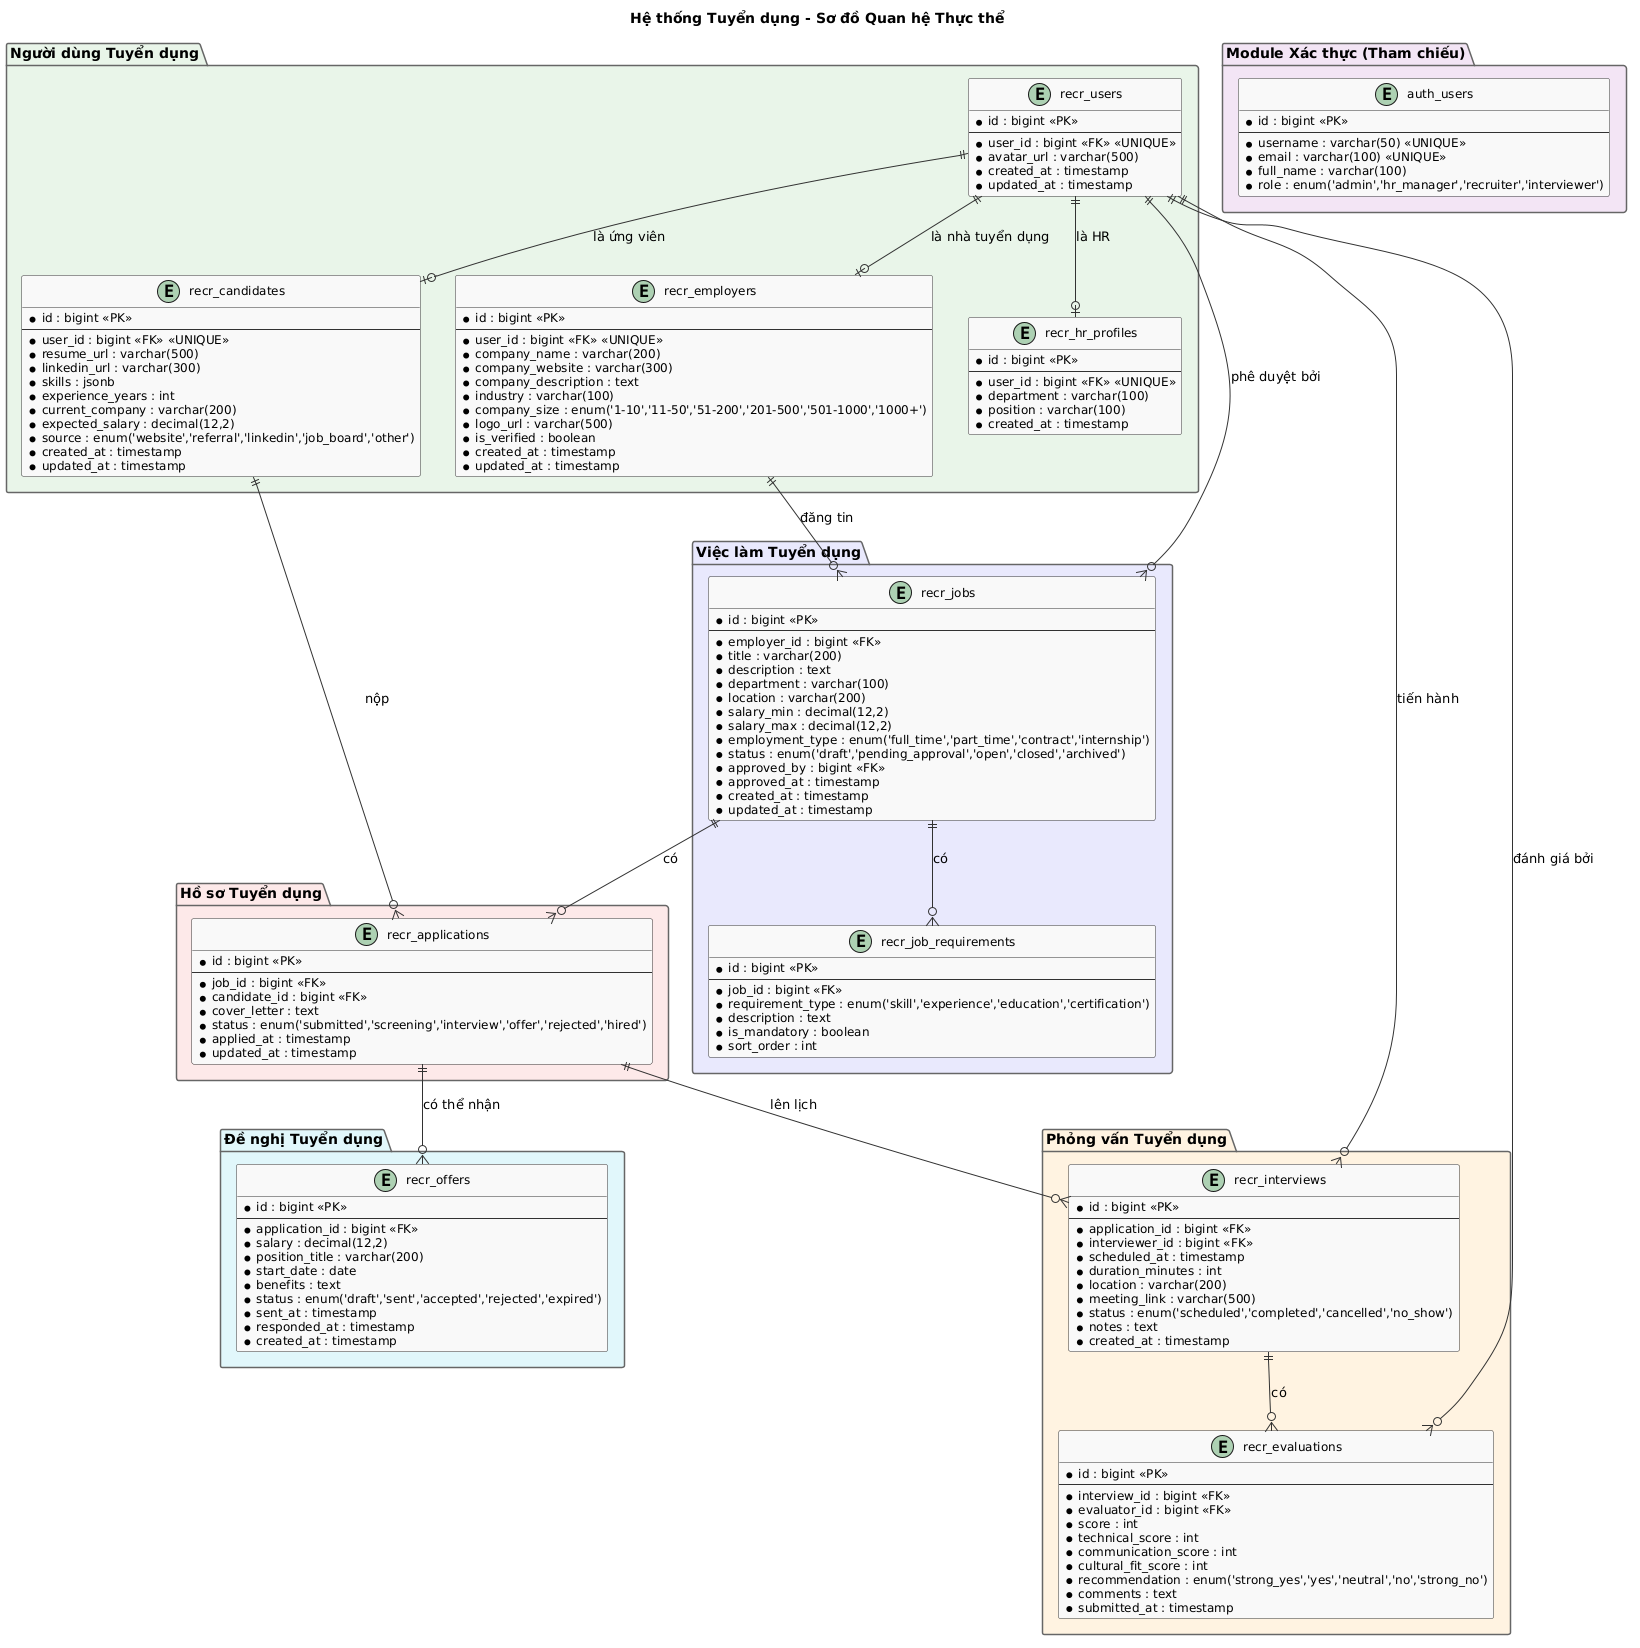

The diagram above was rendered by PlantUML. Its source (embedded in the PNG):
@startuml
' ============================================================
' Module Tuyển dụng - Sơ đồ Quan hệ Thực thể
' Tất cả các bảng: recr_<tên_bảng>
' Vai trò: Ứng viên, HR, Nhà tuyển dụng
' ============================================================

skinparam class {
  BackgroundColor #F8F8F8
  BorderColor #333333
  ArrowColor #333333
  AttributeFontSize 12
}
skinparam package {
  BackgroundColor #FFFFFF
  BorderColor #666666
}

title Hệ thống Tuyển dụng - Sơ đồ Quan hệ Thực thể

' ============================================================
' MODULE: Tuyển dụng - Người dùng & Xác thực
' Xử lý: tài khoản ứng viên, tài khoản nhà tuyển dụng, tài khoản HR
' Giải quyết: FR-001, FR-002, FR-003
' ============================================================
package "Người dùng Tuyển dụng" #E8F4E8 {
  entity "recr_users" as users {
    * id : bigint <<PK>>
    --
    * user_id : bigint <<FK>> <<UNIQUE>>
    * avatar_url : varchar(500)
    * created_at : timestamp
    * updated_at : timestamp
  }

  entity "recr_candidates" as candidates {
    * id : bigint <<PK>>
    --
    * user_id : bigint <<FK>> <<UNIQUE>>
    * resume_url : varchar(500)
    * linkedin_url : varchar(300)
    * skills : jsonb
    * experience_years : int
    * current_company : varchar(200)
    * expected_salary : decimal(12,2)
    * source : enum('website','referral','linkedin','job_board','other')
    * created_at : timestamp
    * updated_at : timestamp
  }

  entity "recr_employers" as employers {
    * id : bigint <<PK>>
    --
    * user_id : bigint <<FK>> <<UNIQUE>>
    * company_name : varchar(200)
    * company_website : varchar(300)
    * company_description : text
    * industry : varchar(100)
    * company_size : enum('1-10','11-50','51-200','201-500','501-1000','1000+')
    * logo_url : varchar(500)
    * is_verified : boolean
    * created_at : timestamp
    * updated_at : timestamp
  }

  entity "recr_hr_profiles" as hr_profiles {
    * id : bigint <<PK>>
    --
    * user_id : bigint <<FK>> <<UNIQUE>>
    * department : varchar(100)
    * position : varchar(100)
    * created_at : timestamp
  }
}

' ============================================================
' MODULE: Tuyển dụng - Việc làm
' Xử lý: tin tuyển dụng, yêu cầu
' Giải quyết: FR-004, FR-005, FR-006
' ============================================================
package "Việc làm Tuyển dụng" #E8E8FD {
  entity "recr_jobs" as jobs {
    * id : bigint <<PK>>
    --
    * employer_id : bigint <<FK>>
    * title : varchar(200)
    * description : text
    * department : varchar(100)
    * location : varchar(200)
    * salary_min : decimal(12,2)
    * salary_max : decimal(12,2)
    * employment_type : enum('full_time','part_time','contract','internship')
    * status : enum('draft','pending_approval','open','closed','archived')
    * approved_by : bigint <<FK>>
    * approved_at : timestamp
    * created_at : timestamp
    * updated_at : timestamp
  }

  entity "recr_job_requirements" as job_requirements {
    * id : bigint <<PK>>
    --
    * job_id : bigint <<FK>>
    * requirement_type : enum('skill','experience','education','certification')
    * description : text
    * is_mandatory : boolean
    * sort_order : int
  }
}

' ============================================================
' MODULE: Tuyển dụng - Hồ sơ
' Xử lý: đơn ứng tuyển
' Giải quyết: FR-007, FR-008, FR-009
' ============================================================
package "Hồ sơ Tuyển dụng" #FDE8E8 {
  entity "recr_applications" as applications {
    * id : bigint <<PK>>
    --
    * job_id : bigint <<FK>>
    * candidate_id : bigint <<FK>>
    * cover_letter : text
    * status : enum('submitted','screening','interview','offer','rejected','hired')
    * applied_at : timestamp
    * updated_at : timestamp
  }
}

' ============================================================
' MODULE: Tuyển dụng - Phỏng vấn
' Xử lý: lịch phỏng vấn và đánh giá
' Giải quyết: FR-010, FR-011, FR-012
' ============================================================
package "Phỏng vấn Tuyển dụng" #FFF3E0 {
  entity "recr_interviews" as interviews {
    * id : bigint <<PK>>
    --
    * application_id : bigint <<FK>>
    * interviewer_id : bigint <<FK>>
    * scheduled_at : timestamp
    * duration_minutes : int
    * location : varchar(200)
    * meeting_link : varchar(500)
    * status : enum('scheduled','completed','cancelled','no_show')
    * notes : text
    * created_at : timestamp
  }

  entity "recr_evaluations" as evaluations {
    * id : bigint <<PK>>
    --
    * interview_id : bigint <<FK>>
    * evaluator_id : bigint <<FK>>
    * score : int
    * technical_score : int
    * communication_score : int
    * cultural_fit_score : int
    * recommendation : enum('strong_yes','yes','neutral','no','strong_no')
    * comments : text
    * submitted_at : timestamp
  }
}

' ============================================================
' MODULE: Tuyển dụng - Đề nghị
' Xử lý: đề nghị việc làm
' Giải quyết: FR-013, FR-014
' ============================================================
package "Đề nghị Tuyển dụng" #E0F7FA {
  entity "recr_offers" as offers {
    * id : bigint <<PK>>
    --
    * application_id : bigint <<FK>>
    * salary : decimal(12,2)
    * position_title : varchar(200)
    * start_date : date
    * benefits : text
    * status : enum('draft','sent','accepted','rejected','expired')
    * sent_at : timestamp
    * responded_at : timestamp
    * created_at : timestamp
  }
}

' ============================================================
' MODULE: Xác thực (Tham chiếu)
' Giải quyết: FR-001 (Đăng ký người dùng)
' ============================================================
package "Module Xác thực (Tham chiếu)" #F3E5F5 {
  entity "auth_users" as auth_users {
    * id : bigint <<PK>>
    --
    * username : varchar(50) <<UNIQUE>>
    * email : varchar(100) <<UNIQUE>>
    * full_name : varchar(100)
    * role : enum('admin','hr_manager','recruiter','interviewer')
  }
}

' ============================================================
' QUAN HỆ
' ============================================================

' --- Người dùng ---
users ||--o| candidates : "là ứng viên"
users ||--o| employers : "là nhà tuyển dụng"
users ||--o| hr_profiles : "là HR"

' --- Việc làm ---
employers ||--o{ jobs : "đăng tin"
users ||--o{ jobs : "phê duyệt bởi"
jobs ||--o{ job_requirements : "có"

' --- Hồ sơ ---
jobs ||--o{ applications : "có"
candidates ||--o{ applications : "nộp"

' --- Phỏng vấn ---
applications ||--o{ interviews : "lên lịch"
users ||--o{ interviews : "tiến hành"

' --- Đánh giá ---
interviews ||--o{ evaluations : "có"
users ||--o{ evaluations : "đánh giá bởi"

' --- Đề nghị ---
applications ||--o{ offers : "có thể nhận"

@enduml